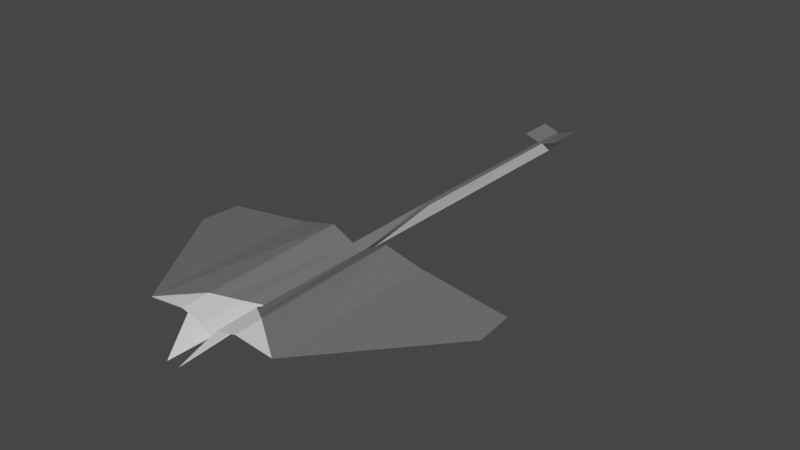 # Source: sting_ray.blend  (saved by Blender 2.82.7; exported with 4.5.12 LTS)
import bpy
from mathutils import Matrix  # noqa: F401  (used for matrix-valued properties, if any)

bpy.ops.wm.read_factory_settings(use_empty=True)
scene = bpy.context.scene
scene.name = 'Scene'

# ---- collections
col_collection = bpy.data.collections.new('Collection'); scene.collection.children.link(col_collection)

# ---- images (referenced by path relative to the original .blend; pixels are not part of the script)
import os
ASSET_DIR = os.environ.get("B2B_ASSET_DIR", "")  # directory of the original .blend (textures are referenced by path, not embedded)
HERE = os.path.dirname(os.path.abspath(__file__))  # packed textures are extracted next to this script under _unpacked/

def load_image(name, relpath, width, height, colorspace="sRGB"):
    """Load a texture the original file referenced (path relative to the .blend, or extracted next to this script)."""
    p = next((c for c in (os.path.join(HERE, relpath), os.path.join(ASSET_DIR, relpath)) if relpath and os.path.exists(c)), "")
    if p:
        img = bpy.data.images.load(p, check_existing=True)
        img.name = name
    else:  # same state as the original file: an image datablock whose file is absent (Cycles renders it pink)
        img = bpy.data.images.new(name, width, height)
        img.source = "FILE"
        img.filepath = "//" + (relpath or name)
    img.colorspace_settings.name = colorspace
    return img
img_texture_jpg = load_image('texture.jpg', 'texture.jpg', 1024, 1024, 'sRGB')

# ---- materials (node trees are filled in below, after node groups)
mat_primary = bpy.data.materials.new('Primary')
mat_primary.use_transparent_shadow = False
mat_primary.diffuse_color = (0.2874, 0.2918, 0.6308, 1.0)
mat_secondary = bpy.data.materials.new('Secondary')
mat_secondary.use_transparent_shadow = False
mat_secondary.diffuse_color = (1.0, 1.0, 1.0, 1.0)

# ---- material node trees
mat_primary.use_nodes = True; mat_primary.node_tree.nodes.clear()
_N = mat_primary.node_tree.nodes; _L = mat_primary.node_tree.links
n0 = _N.new('ShaderNodeOutputMaterial'); n0.name = 'Material Output'; n0.location = (300, 300)
n1 = _N.new('ShaderNodeBsdfPrincipled'); n1.name = 'Principled BSDF'; n1.location = (10, 300)
n1.distribution = 'GGX'
n1.subsurface_method = 'BURLEY'
n1.inputs[0].default_value = (0.1538, 0.1604, 0.1626, 1.0)
n1.inputs[3].default_value = 1.45
n1.inputs[27].default_value = (0.0, 0.0, 0.0, 1.0)
n1.inputs[28].default_value = 1.0
_L.new(n1.outputs[0], n0.inputs[0])
n0.is_active_output = True
mat_secondary.use_nodes = True; mat_secondary.node_tree.nodes.clear()
_N = mat_secondary.node_tree.nodes; _L = mat_secondary.node_tree.links
n0 = _N.new('ShaderNodeOutputMaterial'); n0.name = 'Material Output'; n0.location = (300, 300)
n1 = _N.new('ShaderNodeBsdfPrincipled'); n1.name = 'Principled BSDF'; n1.location = (10, 300)
n1.distribution = 'GGX'
n1.subsurface_method = 'BURLEY'
n1.inputs[3].default_value = 1.45
n1.inputs[27].default_value = (0.0, 0.0, 0.0, 1.0)
n1.inputs[28].default_value = 1.0
n2 = _N.new('ShaderNodeTexImage'); n2.name = 'Image Texture'; n2.location = (-280, 220)
n2.image = img_texture_jpg
_L.new(n1.outputs[0], n0.inputs[0])
n0.is_active_output = True

# ---- world
world_world = bpy.data.worlds.new('World'); scene.world = world_world
world_world.use_nodes = True; world_world.node_tree.nodes.clear()
_N = world_world.node_tree.nodes; _L = world_world.node_tree.links
n0 = _N.new('ShaderNodeOutputWorld'); n0.name = 'World Output'; n0.location = (300, 300)
n1 = _N.new('ShaderNodeBackground'); n1.name = 'Background'; n1.location = (10, 300)
n1.inputs[0].default_value = (0.05088, 0.05088, 0.05088, 1.0)
_L.new(n1.outputs[0], n0.inputs[0])
n0.is_active_output = True
world_world.color = (0.05088, 0.05088, 0.05088)
world_world.use_sun_shadow = False
world_world.sun_shadow_jitter_overblur = 0.0

# ---- meshes
me_plane_005 = bpy.data.meshes.new('Plane.005')
me_plane_005.from_pydata([(0.2324, 0.4009, 0.2632), (2.037, -4.768, 0.3166), (2.037, 0.4009, 0.3166), (0.07694, 3.188, 0.4223), (0.06031, 8.866, 0.4223), (0.06031, 9.942, 0.4223), (0.5378, 8.866, 0.5855), (0.5378, 9.942, 0.5855), (4.779, -0.7823, -0.05653), (4.679, 0.4009, -0.05653), (0.8983, -4.768, 0.4458), (0.2324, -4.768, 0.2472), (0.2324, 0.4009, 0.2472), (2.037, -4.768, 0.3006), (2.037, 0.4009, 0.3006), (0.07694, 3.188, 0.4063), (0.06031, 8.866, 0.4063), (0.06031, 9.942, 0.4063), (0.5378, 8.866, 0.5695), (0.5378, 9.942, 0.5695), (4.779, -0.7823, -0.07252), (4.679, 0.4009, -0.07252), (0.8983, -4.768, 0.4298), (0.8983, 0.4009, 0.5791), (0.8983, 0.4009, 0.5951), (0.7163, -4.768, 0.3959), (0.7163, -4.768, 0.3799), (0.8983, -3.966, 0.4889), (0.2324, -4.768, 0.2632), (0.2324, -3.494, 0.3062), (0.7024, -4.768, 0.3921), (0.2001, -5.866, -0.15), (0.0, 0.4009, 0.0), (-0.2324, 0.4009, 0.2632), (-2.037, -4.768, 0.3166), (-2.037, 0.4009, 0.3166), (0.0, 3.188, 0.0), (-0.07694, 3.188, 0.4223), (0.0, 8.866, 0.0), (-0.06031, 8.866, 0.4223), (0.0, 9.942, 0.0), (-0.06031, 9.942, 0.4223), (-0.5378, 8.866, 0.5855), (-0.5378, 9.942, 0.5855), (-4.779, -0.7823, -0.05653), (-4.679, 0.4009, -0.05653), (-0.8983, -4.768, 0.4458), (0.0, -4.768, -0.01599), (-0.2324, -4.768, 0.2472), (0.0, 0.4009, -0.01599), (-0.2324, 0.4009, 0.2472), (-2.037, -4.768, 0.3006), (-2.037, 0.4009, 0.3006), (0.0, 3.188, -0.01599), (-0.07694, 3.188, 0.4063), (0.0, 8.866, -0.01599), (-0.06031, 8.866, 0.4063), (0.0, 9.942, -0.01599), (-0.06031, 9.942, 0.4063), (-0.5378, 8.866, 0.5695), (-0.5378, 9.942, 0.5695), (-4.779, -0.7823, -0.07252), (-4.679, 0.4009, -0.07252), (-0.8983, -4.768, 0.4298), (-0.8983, 0.4009, 0.5791), (-0.8983, 0.4009, 0.5951), (-0.7163, -4.768, 0.3959), (-0.7163, -4.768, 0.3799), (-0.8983, -3.966, 0.4889), (0.0, -4.768, 0.0), (-0.2324, -4.768, 0.2632), (0.0, -3.01, 0.04306), (-0.2324, -3.494, 0.3062), (-0.7024, -4.768, 0.3921), (-0.2001, -5.866, -0.15)], [], [(69, 28, 0, 32), (24, 10, 1, 2), (32, 0, 3, 36), (36, 3, 4, 38), (38, 4, 5, 40), (5, 4, 6, 7), (2, 1, 8, 9), (24, 25, 10), (47, 11, 12, 49), (23, 22, 13, 14), (49, 12, 15, 53), (53, 15, 16, 55), (55, 16, 17, 57), (17, 16, 18, 19), (14, 13, 20, 21), (23, 26, 22), (25, 26, 22, 10), (10, 22, 13, 1), (1, 13, 20, 8), (8, 20, 21, 9), (9, 21, 14, 2), (2, 14, 23, 24), (24, 23, 12, 0), (0, 12, 15, 3), (3, 15, 16, 4), (4, 16, 18, 6), (6, 18, 19, 7), (7, 19, 17, 5), (5, 17, 57, 40), (12, 11, 26, 23), (0, 28, 25, 24), (30, 28, 29), (1, 10, 27), (28, 69, 71, 29), (10, 30, 29, 27), (28, 30, 31), (69, 28, 31), (31, 11, 47), (11, 31, 26), (31, 30, 26), (26, 25, 30), (69, 32, 33, 70), (65, 35, 34, 46), (32, 36, 37, 33), (36, 38, 39, 37), (38, 40, 41, 39), (41, 43, 42, 39), (35, 45, 44, 34), (65, 46, 66), (47, 49, 50, 48), (64, 52, 51, 63), (49, 53, 54, 50), (53, 55, 56, 54), (55, 57, 58, 56), (58, 60, 59, 56), (52, 62, 61, 51), (64, 63, 67), (66, 46, 63, 67), (46, 34, 51, 63), (34, 44, 61, 51), (44, 45, 62, 61), (45, 35, 52, 62), (35, 65, 64, 52), (65, 33, 50, 64), (33, 37, 54, 50), (37, 39, 56, 54), (39, 42, 59, 56), (42, 43, 60, 59), (43, 41, 58, 60), (41, 40, 57, 58), (50, 64, 67, 48), (33, 65, 66, 70), (73, 72, 70), (34, 68, 46), (70, 72, 71, 69), (46, 68, 72, 73), (70, 74, 73), (69, 74, 70), (74, 47, 48), (48, 67, 74), (74, 67, 73), (67, 73, 66)])
me_plane_005.polygons.foreach_set('material_index', [0, 0, 0, 0, 0, 0, 0, 0, 1, 1, 1, 1, 1, 1, 1, 1, 0, 0, 0, 0, 0, 0, 0, 0, 0, 0, 0, 0, 0, 1, 0, 1, 1, 1, 1, 1, 1, 0, 0, 1, 0, 0, 0, 0, 0, 0, 0, 0, 0, 1, 1, 1, 1, 1, 1, 1, 1, 0, 0, 0, 0, 0, 0, 0, 0, 0, 0, 0, 0, 0, 1, 0, 1, 1, 1, 1, 1, 1, 0, 0, 1, 0])
_uv = me_plane_005.uv_layers.new(name='UVMap')
_uv.uv.foreach_set('vector', [0.9977, 0.8527, 0.9811, 0.8528, 0.9811, 0.5804, 0.9977, 0.5803, 0.2654, 0.5802, 0.2654, 0.8769, 0.1984, 0.8769, 0.1984, 0.5804, 0.9977, 0.5803, 0.9811, 0.5804, 0.9745, 0.4335, 0.9977, 0.4335, 0.9977, 0.4335, 0.9745, 0.4335, 0.9747, 0.1342, 0.9977, 0.1342, 0.9977, 0.1342, 0.9747, 0.1342, 0.9747, 0.07753, 0.9977, 0.07755, 0.448, 0.02862, 0.448, 0.09998, 0.4156, 0.09988, 0.4156, 0.02853, 0.1984, 0.5804, 0.1984, 0.8769, 0.03737, 0.6485, 0.04323, 0.5806, 0.2654, 0.5802, 0.2761, 0.8769, 0.2654, 0.8769, 0.9074, 0.8586, 0.8908, 0.8586, 0.8923, 0.5863, 0.909, 0.5863, 0.2764, 0.181, 0.2749, 0.4777, 0.2079, 0.4774, 0.2095, 0.1809, 0.909, 0.5863, 0.8923, 0.5863, 0.8866, 0.4392, 0.9098, 0.4394, 0.9098, 0.4394, 0.8866, 0.4392, 0.8885, 0.14, 0.9115, 0.1401, 0.9115, 0.1401, 0.8885, 0.14, 0.8888, 0.08333, 0.9118, 0.08347, 0.3701, 0.02862, 0.3701, 0.09998, 0.3377, 0.09988, 0.3377, 0.02853, 0.2095, 0.1809, 0.2079, 0.4774, 0.04808, 0.2481, 0.0543, 0.1803, 0.2764, 0.181, 0.2856, 0.4777, 0.2749, 0.4777, 0.3291, 0.1181, 0.328, 0.118, 0.3328, 0.1063, 0.3339, 0.1064, 0.3339, 0.1064, 0.3328, 0.1063, 0.3328, 0.03025, 0.3339, 0.03037, 0.7855, 0.2989, 0.7847, 0.2987, 0.772, 0.08154, 0.7728, 0.08169, 0.7728, 0.08169, 0.772, 0.08154, 0.7847, 0.02047, 0.7855, 0.02061, 0.8256, 0.01619, 0.8265, 0.01613, 0.8166, 0.1564, 0.8157, 0.1565, 0.8157, 0.1565, 0.8166, 0.1564, 0.806, 0.2173, 0.8051, 0.2174, 0.8051, 0.2174, 0.806, 0.2173, 0.8265, 0.2511, 0.8256, 0.2511, 0.8402, 0.3717, 0.8411, 0.3717, 0.8343, 0.5187, 0.8334, 0.5187, 0.8334, 0.5187, 0.8343, 0.5187, 0.8411, 0.8178, 0.8402, 0.8179, 0.3175, 0.02511, 0.3185, 0.02477, 0.3185, 0.05825, 0.3175, 0.05859, 0.32, 0.02852, 0.3211, 0.02852, 0.3211, 0.09987, 0.32, 0.09988, 0.4943, 0.02852, 0.4954, 0.02852, 0.5065, 0.06021, 0.5054, 0.06021, 0.5054, 0.06021, 0.5065, 0.06021, 0.5352, 0.06421, 0.5341, 0.06421, 0.3156, 0.1814, 0.314, 0.4779, 0.2856, 0.4777, 0.2764, 0.181, 0.3045, 0.5804, 0.3045, 0.877, 0.2761, 0.8769, 0.2654, 0.5802, 0.7165, 0.8193, 0.7402, 0.8422, 0.6774, 0.9058, 0.6517, 0.752, 0.7067, 0.8098, 0.6671, 0.8499, 0.7402, 0.8422, 0.7529, 0.8525, 0.6664, 0.9401, 0.6774, 0.9058, 0.7067, 0.8098, 0.7165, 0.8193, 0.6774, 0.9058, 0.6671, 0.8499, 0.7402, 0.8422, 0.7165, 0.8193, 0.7978, 0.787, 0.7529, 0.8525, 0.7402, 0.8422, 0.7978, 0.787, 0.9118, 0.9167, 0.8908, 0.8586, 0.9074, 0.8586, 0.314, 0.4779, 0.3156, 0.5412, 0.2856, 0.4777, 0.7978, 0.787, 0.7165, 0.8193, 0.7159, 0.8186, 0.328, 0.118, 0.3291, 0.1181, 0.3287, 0.119, 0.9699, 0.07762, 0.9699, 0.35, 0.9533, 0.3499, 0.9533, 0.07753, 0.5783, 0.8783, 0.5114, 0.8782, 0.5114, 0.5817, 0.5783, 0.5817, 0.9699, 0.35, 0.9699, 0.4969, 0.9468, 0.4969, 0.9533, 0.3499, 0.9699, 0.4969, 0.9699, 0.7961, 0.947, 0.7961, 0.9468, 0.4969, 0.9699, 0.7961, 0.9699, 0.8528, 0.947, 0.8528, 0.947, 0.7961, 0.487, 0.09988, 0.4545, 0.09998, 0.4545, 0.02862, 0.487, 0.02853, 0.5114, 0.8782, 0.3562, 0.878, 0.3503, 0.8101, 0.5114, 0.5817, 0.5783, 0.8783, 0.5783, 0.5817, 0.589, 0.5817, 0.9376, 0.1414, 0.9391, 0.4137, 0.9225, 0.4137, 0.921, 0.1414, 0.5936, 0.5174, 0.5266, 0.5176, 0.5251, 0.2211, 0.592, 0.2208, 0.9391, 0.4137, 0.9399, 0.5606, 0.9168, 0.5608, 0.9225, 0.4137, 0.9399, 0.5606, 0.9416, 0.8599, 0.9187, 0.86, 0.9168, 0.5608, 0.9416, 0.8599, 0.9419, 0.9165, 0.919, 0.9167, 0.9187, 0.86, 0.4091, 0.09988, 0.3766, 0.09998, 0.3766, 0.02862, 0.4091, 0.02853, 0.5266, 0.5176, 0.3714, 0.5182, 0.3652, 0.4503, 0.5251, 0.2211, 0.5936, 0.5174, 0.592, 0.2208, 0.6027, 0.2207, 0.3258, 0.1181, 0.3217, 0.1063, 0.3228, 0.1062, 0.3269, 0.1181, 0.3217, 0.1063, 0.3258, 0.03033, 0.3269, 0.03026, 0.3228, 0.1062, 0.8017, 0.02047, 0.789, 0.2377, 0.7882, 0.2378, 0.8008, 0.02061, 0.789, 0.2377, 0.8017, 0.2987, 0.8008, 0.2989, 0.7882, 0.2378, 0.852, 0.2511, 0.8416, 0.1108, 0.8425, 0.1109, 0.8528, 0.2511, 0.8416, 0.1108, 0.8308, 0.04994, 0.8317, 0.05, 0.8425, 0.1109, 0.8308, 0.04994, 0.8511, 0.01613, 0.852, 0.01619, 0.8317, 0.05, 0.8494, 0.8178, 0.8426, 0.6708, 0.8435, 0.6709, 0.8503, 0.8179, 0.8426, 0.6708, 0.8494, 0.3717, 0.8503, 0.3717, 0.8435, 0.6709, 0.3173, 0.02511, 0.3173, 0.05859, 0.3163, 0.05825, 0.3163, 0.02477, 0.3198, 0.02852, 0.3198, 0.09988, 0.3187, 0.09987, 0.3187, 0.02852, 0.4943, 0.09989, 0.5054, 0.06821, 0.5065, 0.06821, 0.4954, 0.09989, 0.5054, 0.06821, 0.5341, 0.06421, 0.5352, 0.06421, 0.5065, 0.06821, 0.6327, 0.517, 0.5936, 0.5174, 0.6027, 0.2207, 0.6311, 0.2205, 0.6174, 0.8782, 0.5783, 0.8783, 0.589, 0.5817, 0.6174, 0.5816, 0.7852, 0.8897, 0.7001, 0.9291, 0.7629, 0.8655, 0.8509, 0.9562, 0.7549, 0.94, 0.7945, 0.8998, 0.7629, 0.8655, 0.7001, 0.9291, 0.6664, 0.9401, 0.7529, 0.8525, 0.7945, 0.8998, 0.7549, 0.94, 0.7001, 0.9291, 0.7852, 0.8897, 0.7629, 0.8655, 0.8174, 0.8071, 0.7852, 0.8897, 0.7529, 0.8525, 0.8174, 0.8071, 0.7629, 0.8655, 0.9419, 0.08333, 0.9376, 0.1414, 0.921, 0.1414, 0.6311, 0.2205, 0.6027, 0.2207, 0.6327, 0.1573, 0.8174, 0.8071, 0.7859, 0.8904, 0.7852, 0.8897, 0.3269, 0.1181, 0.3261, 0.1191, 0.3258, 0.1181])
me_plane_005.materials.append(mat_primary)
me_plane_005.materials.append(mat_secondary)
me_plane_005.use_remesh_fix_poles = True
me_plane_005.use_remesh_preserve_attributes = False
me_plane_005.use_mirror_vertex_groups = False
me_plane_005.use_paint_bone_selection = False
me_plane_005.use_paint_mask = True
me_plane_005.update()
arm_armature = bpy.data.armatures.new('Armature')  # bones are not reproduced

# ---- objects
ob_body = bpy.data.objects.new('body', me_plane_005)
ob_armature = bpy.data.objects.new('Armature', arm_armature)

# ---- transforms, parenting, visibility, modifiers, constraints
ob_body.parent = ob_armature
ob_body.location = (0.0, 0.0, 0.0)
ob_body.lineart.crease_threshold = 0.0
_vg = ob_body.vertex_groups.new(name='root')
for _i, _w in zip([1, 2, 10, 11, 13, 14, 22, 23, 24, 25, 26, 27, 28, 29, 30, 31, 34, 35, 46, 47, 48, 51, 52, 63, 64, 65, 66, 67, 68, 69, 70, 71, 72, 73, 74], [0.03573, 0.08261, 0.05054, 0.04546, 0.03558, 0.08253, 0.05031, 0.3196, 0.2981, 0.05022, 0.04971, 0.04545, 0.04814, 0.04024, 0.04981, 0.04546, 0.03573, 0.08261, 0.05054, 0.04424, 0.04546, 0.03558, 0.08253, 0.05031, 0.3196, 0.2981, 0.05022, 0.04971, 0.04545, 0.047, 0.04814, 0.03809, 0.04024, 0.04981, 0.04546]): _vg.add([_i], _w, 'REPLACE')
_vg = ob_body.vertex_groups.new(name='wing_1.l')
for _i, _w in zip([1, 10, 11, 13, 22, 25, 26, 27, 28, 29, 30, 31, 32, 33, 34, 35, 36, 37, 44, 45, 46, 47, 48, 49, 50, 51, 52, 54, 61, 62, 63, 64, 65, 66, 67, 68, 69, 70, 71, 72, 73, 74], [0.1476, 0.2017, 0.2116, 0.1473, 0.2053, 0.1995, 0.2027, 0.1908, 0.1956, 0.1806, 0.202, 0.2016, 0.0, 0.0, 0.0, 0.0, 0.0, 0.0, 0.0, 0.0, 0.0, 0.0, 0.0, 0.0, 0.0, 0.0, 0.0, 0.0, 0.0, 0.0, 0.0, 0.0, 0.0, 0.0, 0.0, 0.0, 0.0, 0.0, 0.0, 0.0, 0.0, 0.0]): _vg.add([_i], _w, 'REPLACE')
_vg = ob_body.vertex_groups.new(name='wing_2.l')
for _i, _w in zip([1, 2, 8, 9, 10, 11, 13, 14, 20, 21, 22, 23, 24, 25, 26, 27, 28, 29, 30, 31, 32, 33, 34, 35, 36, 37, 44, 45, 46, 47, 48, 49, 50, 51, 52, 54, 61, 62, 63, 64, 65, 66, 67, 68, 69, 70, 71, 72, 73, 74], [0.6086, 0.7879, 0.9906, 0.9713, 0.4809, 0.4601, 0.6092, 0.7885, 0.9905, 0.9713, 0.4805, 0.231, 0.2386, 0.473, 0.4758, 0.4525, 0.4624, 0.4269, 0.4756, 0.4602, 0.0, 0.0, 0.0, 0.0, 0.0, 0.0, 0.0, 0.0, 0.0, 0.0, 0.0, 0.0, 0.0, 0.0, 0.0, 0.0, 0.0, 0.0, 0.0, 0.0, 0.0, 0.0, 0.0, 0.0, 0.0, 0.0, 0.0, 0.0, 0.0, 0.0]): _vg.add([_i], _w, 'REPLACE')
_vg = ob_body.vertex_groups.new(name='wing_1.r')
for _i, _w in zip([0, 1, 2, 3, 8, 9, 10, 11, 12, 13, 14, 15, 20, 21, 22, 23, 24, 25, 26, 27, 28, 29, 30, 31, 32, 34, 36, 46, 47, 48, 49, 51, 63, 66, 67, 68, 69, 70, 71, 72, 73, 74], [0.0, 0.0, 0.0, 0.0, 0.0, 0.0, 0.0, 0.0, 0.0, 0.0, 0.0, 0.0, 0.0, 0.0, 0.0, 0.0, 0.0, 0.0, 0.0, 0.0, 0.0, 0.0, 0.0, 0.0, 0.0, 0.1476, 0.0, 0.2017, 0.0, 0.2116, 0.0, 0.1473, 0.2053, 0.1995, 0.2027, 0.1908, 0.0, 0.1956, 0.0, 0.1806, 0.202, 0.2016]): _vg.add([_i], _w, 'REPLACE')
_vg = ob_body.vertex_groups.new(name='wing_2.r')
for _i, _w in zip([0, 1, 2, 3, 8, 9, 10, 11, 12, 13, 14, 15, 20, 21, 22, 23, 24, 25, 26, 27, 28, 29, 30, 31, 32, 34, 35, 44, 45, 46, 47, 48, 49, 51, 52, 61, 62, 63, 64, 65, 66, 67, 68, 69, 70, 71, 72, 73, 74], [0.0, 0.0, 0.0, 0.0, 0.0, 0.0, 0.0, 0.0, 0.0, 0.0, 0.0, 0.0, 0.0, 0.0, 0.0, 0.0, 0.0, 0.0, 0.0, 0.0, 0.0, 0.0, 0.0, 0.0, 0.0, 0.6086, 0.7879, 0.9906, 0.9713, 0.4809, 0.0, 0.4601, 0.0, 0.6092, 0.7885, 0.9905, 0.9713, 0.4805, 0.231, 0.2386, 0.473, 0.4758, 0.4525, 0.0, 0.4624, 0.0, 0.4269, 0.4756, 0.4602]): _vg.add([_i], _w, 'REPLACE')
_vg = ob_body.vertex_groups.new(name='tail_1')
for _i, _w in zip([0, 1, 2, 10, 11, 12, 13, 14, 22, 23, 24, 25, 26, 27, 28, 29, 30, 31, 32, 33, 34, 35, 46, 47, 48, 49, 50, 51, 52, 63, 64, 65, 66, 67, 68, 69, 70, 71, 72, 73, 74], [0.9528, 0.143, 0.1214, 0.1858, 0.202, 0.9522, 0.1427, 0.121, 0.1842, 0.4398, 0.4534, 0.1914, 0.1898, 0.181, 0.1972, 0.1764, 0.1895, 0.203, 1.0, 0.9528, 0.143, 0.1214, 0.1858, 0.2067, 0.202, 0.9989, 0.9522, 0.1427, 0.121, 0.1842, 0.4398, 0.4534, 0.1914, 0.1898, 0.181, 0.2035, 0.1972, 0.172, 0.1764, 0.1895, 0.203]): _vg.add([_i], _w, 'REPLACE')
_vg = ob_body.vertex_groups.new(name='tail_2')
for _i, _w in zip([3, 15, 36, 37, 53, 54], [0.9965, 0.9964, 0.9995, 0.9965, 0.9999, 0.9964]): _vg.add([_i], _w, 'REPLACE')
_vg = ob_body.vertex_groups.new(name='tail_3')
for _i, _w in zip([4, 5, 6, 7, 16, 17, 18, 19, 38, 39, 40, 41, 42, 43, 55, 56, 57, 58, 59, 60], [0.6796, 0.8634, 0.326, 0.38, 0.7085, 0.8682, 0.3259, 0.3841, 0.7472, 0.6796, 0.9919, 0.8634, 0.326, 0.38, 0.9959, 0.7085, 0.9944, 0.8682, 0.3259, 0.3841]): _vg.add([_i], _w, 'REPLACE')
_vg = ob_body.vertex_groups.new(name='tail_wing.l')
for _i, _w in zip([4, 5, 6, 7, 16, 17, 18, 19, 38], [0.316, 0.1363, 0.6722, 0.6196, 0.2874, 0.1315, 0.6723, 0.6156, 0.1211]): _vg.add([_i], _w, 'REPLACE')
_vg = ob_body.vertex_groups.new(name='tail_wing.r')
for _i, _w in zip([38, 39, 41, 42, 43, 56, 58, 59, 60], [0.1211, 0.316, 0.1363, 0.6722, 0.6196, 0.2874, 0.1315, 0.6723, 0.6156]): _vg.add([_i], _w, 'REPLACE')
_m = ob_body.modifiers.new('Armature', 'ARMATURE')
_m.object = ob_armature
ob_armature.location = (0.0, 0.0, 0.0)
ob_armature.show_in_front = True
ob_armature.lineart.crease_threshold = 0.0

# ---- collection membership
col_collection.objects.link(ob_body)
col_collection.objects.link(ob_armature)

# ---- scene / render settings (as saved in the file)
scene.frame_start = 1; scene.frame_end = 20; scene.frame_set(2)
scene.render.engine = 'BLENDER_EEVEE_NEXT'
scene.cycles.use_denoising = False
scene.cycles.samples = 128
scene.cycles.sampling_pattern = 'TABULATED_SOBOL'
scene.cycles.use_adaptive_sampling = False
scene.cycles.use_light_tree = False
scene.view_settings.view_transform = 'Filmic'
bpy.context.view_layer.update()

# ---- added for rendering (the .blend has no active camera and no usable light): camera, sun
cam_auto = bpy.data.cameras.new('AutoCamera')
cam_auto.lens = 50.0
cam_auto.sensor_width = 36.0
cam_auto.clip_end = 1000.0
ob_auto_camera = bpy.data.objects.new('AutoCamera', cam_auto)
scene.collection.objects.link(ob_auto_camera)
ob_auto_camera.location = (17.1054, -18.4889, 13.9069)
ob_auto_camera.rotation_euler = (1.09748, -7.21219e-08, 0.694738)
scene.camera = ob_auto_camera
light_auto_sun = bpy.data.lights.new('AutoSun', 'SUN')
light_auto_sun.energy = 3.0
light_auto_sun.angle = 0.0523599
ob_auto_sun = bpy.data.objects.new('AutoSun', light_auto_sun)
scene.collection.objects.link(ob_auto_sun)
ob_auto_sun.rotation_euler = (0.872665, 0.174533, 0.523599)
bpy.context.view_layer.update()
